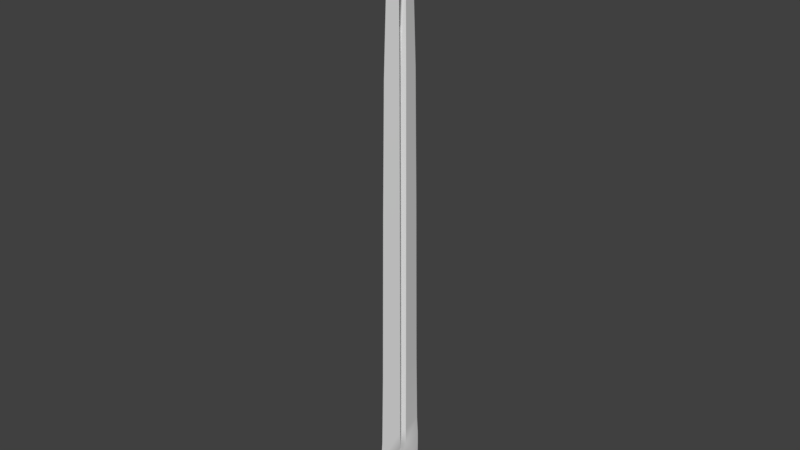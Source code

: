 # Source: Shortsword.blend  (saved by Blender 2.79.0; exported with 4.5.12 LTS)
import bpy
from mathutils import Matrix  # noqa: F401  (used for matrix-valued properties, if any)

bpy.ops.wm.read_factory_settings(use_empty=True)
scene = bpy.context.scene
scene.name = 'Scene'

# ---- collections
col_collection_1 = bpy.data.collections.new('Collection 1'); scene.collection.children.link(col_collection_1)

# ---- materials (node trees are filled in below, after node groups)
mat_material_001 = bpy.data.materials.new('Material.001')
mat_material_001.alpha_threshold = 0.0
mat_material_001.roughness = 0.5
mat_material_002 = bpy.data.materials.new('Material.002')
mat_material_002.alpha_threshold = 0.0
mat_material_002.roughness = 0.5
mat_material_003 = bpy.data.materials.new('Material.003')
mat_material_003.alpha_threshold = 0.0
mat_material_003.roughness = 0.5

# ---- node groups
ng_auto_smooth = bpy.data.node_groups.new('Auto Smooth', 'GeometryNodeTree')
_s = ng_auto_smooth.interface.new_socket(name='Geometry', in_out='OUTPUT', socket_type='NodeSocketGeometry')
_s = ng_auto_smooth.interface.new_socket(name='Geometry', in_out='INPUT', socket_type='NodeSocketGeometry')
_s = ng_auto_smooth.interface.new_socket(name='Angle', in_out='INPUT', socket_type='NodeSocketFloat')
_s.subtype = 'ANGLE'
_s.min_value = 0.0
_s.max_value = 3.142
ng_auto_smooth.is_modifier = True
_N = ng_auto_smooth.nodes; _L = ng_auto_smooth.links
n0 = _N.new('NodeGroupOutput'); n0.name = 'Group Output'; n0.location = (480, -100)
n1 = _N.new('NodeGroupInput'); n1.name = 'Group Input'; n1.location = (-420, -300)
n2 = _N.new('NodeGroupInput'); n2.name = 'Group Input.001'; n2.location = (-60, -100)
n3 = _N.new('GeometryNodeSetShadeSmooth'); n3.name = 'Set Shade Smooth'; n3.location = (120, -100)
n3.domain = 'EDGE'
n4 = _N.new('GeometryNodeSetShadeSmooth'); n4.name = 'Set Shade Smooth.001'; n4.location = (300, -100)
n5 = _N.new('GeometryNodeInputMeshEdgeAngle'); n5.name = 'Edge Angle'; n5.location = (-420, -220)
n6 = _N.new('GeometryNodeInputEdgeSmooth'); n6.name = 'Is Edge Smooth'; n6.location = (-60, -160)
n7 = _N.new('GeometryNodeInputShadeSmooth'); n7.name = 'Is Face Smooth'; n7.location = (-240, -340)
n8 = _N.new('FunctionNodeBooleanMath'); n8.name = 'Boolean Math'; n8.location = (-60, -220)
n9 = _N.new('FunctionNodeCompare'); n9.name = 'Compare'; n9.location = (-240, -180)
n9.operation = 'LESS_EQUAL'
_L.new(n5.outputs[0], n9.inputs[0])
_L.new(n4.outputs[0], n0.inputs[0])
_L.new(n1.outputs[1], n9.inputs[1])
_L.new(n9.outputs[0], n8.inputs[0])
_L.new(n7.outputs[0], n8.inputs[1])
_L.new(n2.outputs[0], n3.inputs[0])
_L.new(n6.outputs[0], n3.inputs[1])
_L.new(n3.outputs[0], n4.inputs[0])
_L.new(n8.outputs[0], n3.inputs[2])
n0.is_active_output = True

# ---- material node trees
mat_material_001.use_nodes = True; mat_material_001.node_tree.nodes.clear()
_N = mat_material_001.node_tree.nodes; _L = mat_material_001.node_tree.links
n0 = _N.new('ShaderNodeOutputMaterial'); n0.name = 'Material Output'; n0.location = (300, 300)
n1 = _N.new('ShaderNodeBsdfDiffuse'); n1.name = 'Diffuse BSDF'; n1.location = (10, 300)
_L.new(n1.outputs[0], n0.inputs[0])
n0.is_active_output = True
mat_material_002.use_nodes = True; mat_material_002.node_tree.nodes.clear()
_N = mat_material_002.node_tree.nodes; _L = mat_material_002.node_tree.links
n0 = _N.new('ShaderNodeOutputMaterial'); n0.name = 'Material Output'; n0.location = (300, 300)
n1 = _N.new('ShaderNodeBsdfDiffuse'); n1.name = 'Diffuse BSDF'; n1.location = (10, 300)
_L.new(n1.outputs[0], n0.inputs[0])
n0.is_active_output = True
mat_material_003.use_nodes = True; mat_material_003.node_tree.nodes.clear()
_N = mat_material_003.node_tree.nodes; _L = mat_material_003.node_tree.links
n0 = _N.new('ShaderNodeOutputMaterial'); n0.name = 'Material Output'; n0.location = (300, 300)
n1 = _N.new('ShaderNodeBsdfDiffuse'); n1.name = 'Diffuse BSDF'; n1.location = (10, 300)
_L.new(n1.outputs[0], n0.inputs[0])
n0.is_active_output = True

# ---- world
world_world = bpy.data.worlds.new('World'); scene.world = world_world
world_world.color = (0.05088, 0.05088, 0.05088)
world_world.use_sun_shadow = False
world_world.sun_shadow_jitter_overblur = 0.0
world_world.cycles.sampling_method = 'MANUAL'

# ---- meshes
me_circle = bpy.data.meshes.new('Circle')
me_circle.from_pydata([(0.003434, -0.007003, 7.153e-07), (0.002662, 0.01213, 7.153e-07), (0.003434, 0.007003, 7.153e-07), (0.003434, -7.374e-09, 7.153e-07), (0.003204, -0.006025, -0.01501), (0.002794, -0.0119, -0.01501), (0.002794, 0.0119, -0.01501), (0.003204, 0.006025, -0.01501), (0.003204, -7.451e-09, -0.01501), (0.002975, -0.01274, 0.004137), (0.001338, -0.02207, 0.004137), (0.001041, 0.02207, 0.004137), (-0.001338, -0.02207, 0.004137), (0.002975, 0.01274, 0.004137), (0.002975, -7.273e-09, 0.004137), (0.001041, 0.02207, 0.01763), (0.001384, -0.02207, 0.01763), (0.002975, -0.01274, 0.01763), (0.002975, 0.01274, 0.01763), (0.002975, -7.273e-09, 0.01763), (0.001048, 0.02207, 0.02548), (0.001048, -0.02207, 0.02548), (0.00224, -0.01274, 0.02548), (0.00224, 0.01274, 0.02548), (0.00224, -7.273e-09, 0.02548), (0.0009068, 0.02207, 0.03455), (0.0009068, -0.02207, 0.03455), (0.003174, -0.003605, 0.03455), (0.003174, 0.003603, 0.03455), (0.001255, 0.0, 0.03455), (0.003174, -0.003605, 0.04926), (0.003174, 0.003603, 0.04926), (0.001255, -7.273e-09, 0.04926), (0.003174, -0.003605, 0.1092), (0.003174, 0.003603, 0.1092), (0.001255, -7.273e-09, 0.1092), (0.002879, 0.003603, 0.2516), (0.0009599, -7.268e-09, 0.2516), (0.002879, -0.003605, 0.2516), (0.002528, 0.003603, 0.3541), (0.0006091, -7.29e-09, 0.3541), (0.002528, -0.003605, 0.3541), (0.002052, 0.003603, 0.4216), (0.002052, -0.003605, 0.4216), (0.001605, 0.003603, 0.4578), (0.001605, -0.003605, 0.4581), (0.0005994, 0.002457, 0.4804), (0.0005994, -7.412e-09, 0.4804), (-0.0005994, -0.002457, 0.4804), (-0.0005994, -7.412e-09, 0.4804), (0.0005994, -0.002457, 0.4804), (-0.0005994, 0.002457, 0.4804), (0.001974, -7.35e-09, 0.4626), (-0.003434, -0.007003, 7.153e-07), (-0.002662, 0.01213, 7.153e-07), (-0.003434, 0.007003, 7.153e-07), (-0.003434, -7.374e-09, 7.153e-07), (0.0, 0.0119, -0.01501), (0.0, -0.0119, -0.01501), (-0.003204, -0.006025, -0.01501), (-0.002794, -0.0119, -0.01501), (-0.002794, 0.0119, -0.01501), (-0.003204, 0.006025, -0.01501), (-0.003204, -7.451e-09, -0.01501), (-0.002975, -0.01274, 0.004137), (-0.001041, 0.02207, 0.004137), (-0.002975, 0.01274, 0.004137), (-0.002975, -7.273e-09, 0.004137), (-0.001041, 0.02207, 0.01763), (-0.001384, -0.02207, 0.01763), (-0.002975, -0.01274, 0.01763), (-0.002975, 0.01274, 0.01763), (-0.002975, -7.273e-09, 0.01763), (-0.001048, 0.02207, 0.02548), (-0.001048, -0.02207, 0.02548), (-0.00224, -0.01274, 0.02548), (-0.00224, 0.01274, 0.02548), (-0.00224, -7.273e-09, 0.02548), (-0.0009068, 0.02207, 0.03455), (-0.0009068, -0.02207, 0.03455), (-0.003174, -0.003605, 0.03455), (-0.003174, 0.003603, 0.03455), (-0.001255, 0.0, 0.03455), (0.0, 0.02207, 0.04926), (0.0, 0.02072, 0.1092), (0.0, -0.02207, 0.04926), (-0.003174, -0.003605, 0.04926), (-0.003174, 0.003603, 0.04926), (-0.001255, -7.273e-09, 0.04926), (-0.003174, -0.003605, 0.1092), (0.0, -0.02072, 0.1092), (-0.003174, 0.003603, 0.1092), (-0.001255, -7.273e-09, 0.1092), (-0.002879, 0.003603, 0.2516), (-0.0009599, -7.268e-09, 0.2516), (-0.002879, -0.003605, 0.2516), (0.0, -0.01897, 0.2516), (0.0, 0.01897, 0.2516), (-0.002528, 0.003603, 0.3541), (-0.0006091, -7.29e-09, 0.3541), (-0.002528, -0.003605, 0.3541), (0.0, -0.01709, 0.3541), (0.0, 0.01709, 0.3541), (-0.002052, 0.003603, 0.4216), (0.0, -7.321e-09, 0.4216), (-0.002052, -0.003605, 0.4216), (0.0, -0.0141, 0.4216), (0.0, 0.0141, 0.4216), (-0.001605, 0.003603, 0.4578), (0.0, -7.35e-09, 0.4588), (-0.001605, -0.003605, 0.4581), (0.0, -0.01093, 0.4603), (0.0, 0.01093, 0.4603), (0.0, -0.004257, 0.4804), (0.0, 0.004257, 0.4804), (-0.001974, -7.35e-09, 0.4626), (0.0004418, 0.001811, 0.483), (0.0004418, -7.422e-09, 0.483), (-0.0004418, -0.001811, 0.483), (-0.0004418, -7.422e-09, 0.483), (0.0004418, -0.001811, 0.483), (-0.0004418, 0.001811, 0.483), (0.0, -0.003138, 0.483), (0.0, 0.003137, 0.483), (0.0002946, 0.001207, 0.485), (0.0002946, -7.431e-09, 0.485), (-0.0002946, -0.001207, 0.485), (-0.0002946, -7.431e-09, 0.485), (0.0002946, -0.001207, 0.485), (-0.0002946, 0.001207, 0.485), (0.0, -0.002092, 0.485), (0.0, 0.002092, 0.485), (0.0001562, 0.0006403, 0.4869), (0.0001562, -7.44e-09, 0.4869), (-0.0001562, -0.0006403, 0.4869), (-0.0001562, -7.44e-09, 0.4869), (0.0001562, -0.0006403, 0.4869), (-0.0001562, 0.0006403, 0.4869), (0.0, -0.00111, 0.4869), (0.0, 0.00111, 0.4869), (0.0, -7.451e-09, 0.4883), (0.002794, -0.0125, -0.0001187), (-0.002794, -0.0125, -0.0001187)], [], [(3, 0, 4, 8), (2, 3, 8, 7), (1, 2, 7, 6), (9, 14, 19, 17), (0, 3, 14, 9), (3, 2, 13, 14), (2, 1, 11, 13), (14, 13, 18, 19), (10, 9, 17, 16), (13, 11, 15, 18), (19, 18, 23, 24), (18, 15, 20, 23), (16, 17, 22, 21), (17, 19, 24, 22), (29, 28, 31, 32), (24, 23, 28, 29), (23, 20, 25, 28), (21, 22, 27, 26), (22, 24, 29, 27), (32, 31, 34, 35), (28, 25, 83, 31), (26, 27, 30, 85), (27, 29, 32, 30), (34, 84, 97, 36), (85, 30, 33, 90), (31, 83, 84, 34), (30, 32, 35, 33), (33, 35, 37, 38), (90, 33, 38, 96), (35, 34, 36, 37), (96, 38, 41, 101), (37, 36, 39, 40), (36, 97, 102, 39), (38, 37, 40, 41), (43, 104, 109, 45), (101, 41, 43, 106), (40, 39, 42, 104), (39, 102, 107, 42), (41, 40, 104, 43), (109, 44, 52), (106, 43, 45, 111), (104, 42, 44, 109), (42, 107, 112, 44), (44, 112, 114, 46), (45, 109, 52), (111, 45, 50, 113), (47, 50, 45, 52), (47, 52, 44, 46), (56, 63, 59, 53), (55, 62, 63, 56), (54, 61, 62, 55), (64, 70, 72, 67), (53, 64, 67, 56), (56, 67, 66, 55), (55, 66, 65, 54), (67, 72, 71, 66), (12, 69, 70, 64), (66, 71, 68, 65), (72, 77, 76, 71), (71, 76, 73, 68), (69, 74, 75, 70), (70, 75, 77, 72), (82, 88, 87, 81), (77, 82, 81, 76), (76, 81, 78, 73), (74, 79, 80, 75), (75, 80, 82, 77), (88, 92, 91, 87), (81, 87, 83, 78), (79, 85, 86, 80), (80, 86, 88, 82), (91, 93, 97, 84), (85, 90, 89, 86), (87, 91, 84, 83), (86, 89, 92, 88), (89, 95, 94, 92), (90, 96, 95, 89), (92, 94, 93, 91), (96, 101, 100, 95), (94, 99, 98, 93), (93, 98, 102, 97), (95, 100, 99, 94), (105, 110, 109, 104), (101, 106, 105, 100), (99, 104, 103, 98), (98, 103, 107, 102), (100, 105, 104, 99), (109, 115, 108), (106, 111, 110, 105), (104, 109, 108, 103), (103, 108, 112, 107), (108, 51, 114, 112), (110, 115, 109), (111, 113, 48, 110), (49, 115, 110, 48), (49, 51, 108, 115), (114, 51, 121, 123), (49, 48, 118, 119), (48, 113, 122, 118), (51, 49, 119, 121), (113, 50, 120, 122), (47, 46, 116, 117), (46, 114, 123, 116), (50, 47, 117, 120), (118, 122, 130, 126), (121, 119, 127, 129), (122, 120, 128, 130), (117, 116, 124, 125), (116, 123, 131, 124), (120, 117, 125, 128), (123, 121, 129, 131), (119, 118, 126, 127), (128, 125, 133, 136), (131, 129, 137, 139), (127, 126, 134, 135), (126, 130, 138, 134), (129, 127, 135, 137), (130, 128, 136, 138), (125, 124, 132, 133), (124, 131, 139, 132), (133, 132, 140), (132, 139, 140), (136, 133, 140), (139, 137, 140), (135, 134, 140), (134, 138, 140), (137, 135, 140), (138, 136, 140), (83, 25, 78), (25, 20, 73, 78), (20, 15, 68, 73), (11, 65, 68, 15), (1, 54, 65, 11), (57, 61, 54, 1, 6), (5, 141, 142, 60, 58), (5, 58, 60, 59, 63, 62, 61, 57, 6, 7, 8, 4), (60, 142, 53, 59), (5, 4, 0, 141), (10, 141, 0, 9), (53, 142, 12, 64), (10, 12, 142, 141), (85, 79, 26), (26, 79, 74, 21), (21, 74, 69, 16), (10, 16, 69, 12)])
me_circle.polygons.foreach_set('use_smooth', [1, 1, 1, 1, 1, 1, 1, 1, 1, 1, 1, 1, 1, 1, 1, 1, 1, 1, 1, 1, 1, 1, 1, 1, 1, 1, 1, 1, 1, 1, 1, 1, 1, 1, 1, 1, 1, 1, 1, 1, 1, 1, 1, 1, 1, 1, 1, 1, 1, 1, 1, 1, 1, 1, 1, 1, 1, 1, 1, 1, 1, 1, 1, 1, 1, 1, 1, 1, 1, 1, 1, 1, 1, 1, 1, 1, 1, 1, 1, 1, 1, 1, 1, 1, 1, 1, 1, 1, 1, 1, 1, 1, 1, 1, 1, 1, 1, 1, 1, 1, 1, 1, 1, 1, 1, 1, 1, 1, 1, 1, 1, 1, 1, 1, 1, 1, 1, 1, 1, 1, 1, 1, 1, 1, 1, 1, 1, 1, 1, 1, 1, 1, 1, 1, 0, 1, 1, 1, 1, 1, 0, 1, 1, 1, 0])
_uv = me_circle.uv_layers.new(name='UVMap')
_uv.uv.foreach_set('vector', [1.401, 1.213, 1.401, 1.297, 1.22, 1.286, 1.22, 1.213, 1.401, 1.128, 1.401, 1.213, 1.22, 1.213, 1.22, 1.141, 1.401, 1.067, 1.401, 1.128, 1.22, 1.141, 1.221, 1.07, 1.557, -0.3342, 1.556, -0.4875, 1.719, -0.4879, 1.719, -0.3346, 1.401, 1.297, 1.401, 1.213, 1.451, 1.213, 1.451, 1.366, 1.401, 1.213, 1.401, 1.128, 1.451, 1.06, 1.451, 1.213, 1.401, 1.128, 1.401, 1.067, 1.452, 0.9481, 1.451, 1.06, 1.556, -0.4875, 1.556, -0.6408, 1.719, -0.6412, 1.719, -0.4879, 1.557, -0.2211, 1.557, -0.3342, 1.719, -0.3346, 1.72, -0.2215, 1.556, -0.6408, 1.557, -0.7523, 1.72, -0.7526, 1.719, -0.6412, 1.125, 1.47, 1.125, 1.317, 1.22, 1.317, 1.22, 1.47, 1.125, 1.317, 1.126, 1.205, 1.22, 1.205, 1.22, 1.317, 1.126, 1.737, 1.125, 1.624, 1.22, 1.624, 1.22, 1.737, 1.125, 1.624, 1.125, 1.47, 1.22, 1.47, 1.22, 1.624, 0.6902, 1.471, 0.6891, 1.427, 0.8661, 1.426, 0.8672, 1.47, -0.3758, 1.227, -0.3758, 1.074, -0.2672, 1.183, -0.2661, 1.227, -0.3758, 1.074, -0.3751, 0.9621, -0.2659, 0.962, -0.2672, 1.183, -0.3751, 1.493, -0.3758, 1.381, -0.2672, 1.27, -0.2659, 1.493, -0.3758, 1.381, -0.3758, 1.227, -0.2661, 1.227, -0.2672, 1.27, 0.9554, 0.4829, 0.9997, 0.4818, 1.001, 1.204, 0.9567, 1.205, 0.6891, 1.427, 0.6904, 1.205, 0.8679, 1.205, 0.8661, 1.426, 0.6904, 1.737, 0.6891, 1.513, 0.8661, 1.513, 0.8679, 1.737, 0.6891, 1.513, 0.6902, 1.471, 0.8672, 1.47, 0.8661, 1.513, -0.4705, -0.7526, -0.2659, -0.7508, -0.2839, 0.962, -0.4675, 0.9604, 0.6891, 0.4836, 0.9129, 0.4818, 0.9142, 1.204, 0.7067, 1.205, 0.9997, 0.4818, 1.22, 0.4836, 1.206, 1.205, 1.001, 1.204, 0.9129, 0.4818, 0.9554, 0.4829, 0.9567, 1.205, 0.9142, 1.204, -0.5572, -0.7526, -0.5148, -0.7515, -0.5118, 0.9614, -0.5542, 0.9604, -0.7648, -0.7508, -0.5572, -0.7526, -0.5542, 0.9604, -0.7406, 0.962, -0.5148, -0.7515, -0.4705, -0.7526, -0.4675, 0.9604, -0.5118, 0.9614, 0.6891, 0.48, 0.5028, 0.4816, 0.5007, -0.7512, 0.6642, -0.7526, 0.4603, 0.4806, 0.4161, 0.4816, 0.414, -0.7512, 0.4582, -0.7523, 0.4161, 0.4816, 0.2325, 0.48, 0.2528, -0.7526, 0.414, -0.7512, 0.5028, 0.4816, 0.4603, 0.4806, 0.4582, -0.7523, 0.5007, -0.7512, -0.6375, 0.962, -0.595, 0.9631, -0.5942, 1.411, -0.6369, 1.401, 0.2777, 0.4831, 0.4412, 0.4816, 0.4425, 1.295, 0.3152, 1.296, 0.4837, 0.4827, 0.528, 0.4816, 0.5292, 1.295, 0.4849, 1.296, 0.528, 0.4816, 0.6891, 0.4831, 0.6547, 1.296, 0.5292, 1.295, 0.4412, 0.4816, 0.4837, 0.4827, 0.4849, 1.296, 0.4425, 1.295, 1.266, 0.3257, 1.22, 0.3263, 1.278, 0.2832, -0.7648, 0.9631, -0.6375, 0.962, -0.6369, 1.401, -0.7257, 1.428, -0.595, 0.9631, -0.5507, 0.962, -0.5501, 1.397, -0.5942, 1.411, -0.5507, 0.962, -0.4253, 0.9631, -0.4627, 1.428, -0.5501, 1.397, 1.22, 0.3263, 1.145, 0.2706, 1.292, 0.06199, 1.313, 0.06852, 1.304, 0.3471, 1.266, 0.3257, 1.278, 0.2832, 1.397, 0.3471, 1.304, 0.3471, 1.369, 0.0857, 1.39, 0.09176, 1.341, 0.07711, 1.369, 0.0857, 1.304, 0.3471, 1.278, 0.2832, 1.341, 0.07711, 1.278, 0.2832, 1.22, 0.3263, 1.313, 0.06852, 1.633, 1.212, 1.452, 1.213, 1.452, 1.14, 1.633, 1.128, 1.633, 1.296, 1.452, 1.285, 1.452, 1.213, 1.633, 1.212, 1.633, 1.359, 1.452, 1.356, 1.452, 1.285, 1.633, 1.296, 1.557, -0.1097, 1.719, -0.11, 1.719, 0.04318, 1.556, 0.0435, 1.633, 1.128, 1.683, 1.059, 1.683, 1.212, 1.633, 1.212, 1.633, 1.212, 1.683, 1.212, 1.683, 1.366, 1.633, 1.296, 1.633, 1.296, 1.683, 1.366, 1.683, 1.479, 1.633, 1.359, 1.556, 0.0435, 1.719, 0.04318, 1.719, 0.1963, 1.556, 0.1967, 1.557, -0.2207, 1.72, -0.2211, 1.719, -0.11, 1.557, -0.1097, 1.556, 0.1967, 1.719, 0.1963, 1.72, 0.3099, 1.557, 0.3103, 1.669, 0.6814, 1.764, 0.6817, 1.764, 0.8349, 1.669, 0.8346, 1.669, 0.8346, 1.764, 0.8349, 1.765, 0.948, 1.67, 0.9482, 1.67, 0.4171, 1.765, 0.4172, 1.764, 0.5286, 1.669, 0.5283, 1.669, 0.5283, 1.764, 0.5286, 1.764, 0.6817, 1.669, 0.6814, 1.045, 1.471, 0.8685, 1.472, 0.8694, 1.43, 1.046, 1.429, 1.56, 0.6819, 1.669, 0.6823, 1.668, 0.7243, 1.56, 0.835, 1.56, 0.835, 1.668, 0.7243, 1.669, 0.948, 1.56, 0.9481, 1.56, 0.4173, 1.669, 0.4171, 1.668, 0.6376, 1.56, 0.5287, 1.56, 0.5287, 1.668, 0.6376, 1.669, 0.6823, 1.56, 0.6819, 0.0003474, 0.9632, 0.002003, 1.685, -0.03997, 1.684, -0.04162, 0.9622, 1.046, 1.429, 0.8694, 1.43, 0.8679, 1.205, 1.045, 1.206, 1.045, 1.736, 0.8679, 1.736, 0.8694, 1.516, 1.046, 1.516, 1.046, 1.516, 0.8694, 1.516, 0.8685, 1.472, 1.045, 1.471, -0.05783, -0.7526, -0.05411, 0.9609, -0.2409, 0.9622, -0.2659, -0.7511, 0.2649, 0.9637, 0.2503, 1.686, 0.0467, 1.684, 0.04504, 0.9622, -0.04162, 0.9622, -0.03997, 1.684, -0.2481, 1.686, -0.2659, 0.9637, 0.04504, 0.9622, 0.0467, 1.684, 0.002003, 1.685, 0.0003474, 0.9632, 0.02884, -0.7526, 0.03256, 0.9609, -0.01214, 0.9618, -0.01586, -0.7517, 0.2325, -0.7511, 0.2153, 0.9622, 0.03256, 0.9609, 0.02884, -0.7526, -0.01586, -0.7517, -0.01214, 0.9618, -0.05411, 0.9609, -0.05783, -0.7526, 1.145, -0.7513, 1.126, 0.4818, 0.9652, 0.4806, 0.9626, -0.7526, 0.9179, -0.7517, 0.9205, 0.4815, 0.8785, 0.4806, 0.876, -0.7526, 0.876, -0.7526, 0.8785, 0.4806, 0.7146, 0.4818, 0.6891, -0.7513, 0.9626, -0.7526, 0.9652, 0.4806, 0.9205, 0.4815, 0.9179, -0.7517, 1.435, 0.4818, 1.436, 0.9213, 1.391, 0.9305, 1.39, 0.4827, 1.556, -0.7514, 1.522, 0.06199, 1.398, 0.06102, 1.396, -0.7526, 1.351, -0.7517, 1.353, 0.06199, 1.311, 0.06102, 1.309, -0.7526, 1.309, -0.7526, 1.311, 0.06102, 1.183, 0.06199, 1.145, -0.7514, 1.396, -0.7526, 1.398, 0.06102, 1.353, 0.06199, 1.351, -0.7517, 0.5688, 1.56, 0.5543, 1.518, 0.6132, 1.56, 1.56, 0.4827, 1.523, 0.9481, 1.436, 0.9213, 1.435, 0.4818, 1.39, 0.4827, 1.391, 0.9305, 1.349, 0.9167, 1.348, 0.4818, 1.348, 0.4818, 1.349, 0.9167, 1.26, 0.9481, 1.22, 0.4827, 0.6132, 1.56, 0.5195, 1.303, 0.5405, 1.296, 0.6891, 1.504, 0.529, 1.581, 0.5543, 1.518, 0.5688, 1.56, 0.438, 1.581, 0.4427, 1.326, 0.463, 1.32, 0.529, 1.581, 0.4912, 1.312, 0.5543, 1.518, 0.529, 1.581, 0.463, 1.32, 0.4912, 1.312, 0.5195, 1.303, 0.6132, 1.56, 0.5543, 1.518, 0.2327, 0.6865, 0.2325, 0.6644, 0.2629, 0.6567, 0.2631, 0.6729, 0.2325, 0.6349, 0.2325, 0.6053, 0.2629, 0.6131, 0.2629, 0.6349, 0.2325, 0.6053, 0.2327, 0.5841, 0.2631, 0.5975, 0.2629, 0.6131, 0.2325, 0.6644, 0.2325, 0.6349, 0.2629, 0.6349, 0.2629, 0.6567, 0.2328, 0.5841, 0.2325, 0.5622, 0.2629, 0.5544, 0.2632, 0.5706, 0.2325, 0.5326, 0.2325, 0.503, 0.2629, 0.5108, 0.2629, 0.5326, 0.2325, 0.503, 0.2328, 0.4816, 0.2632, 0.4951, 0.2629, 0.5108, 0.2325, 0.5622, 0.2325, 0.5326, 0.2629, 0.5326, 0.2629, 0.5544, 0.2631, 0.8218, 0.2629, 0.8374, 0.2384, 0.8249, 0.2385, 0.8145, 0.2631, 0.7783, 0.2631, 0.8, 0.2385, 0.8, 0.2385, 0.7855, 0.2386, 0.762, 0.2384, 0.7458, 0.2629, 0.7386, 0.2631, 0.7494, 0.2384, 0.724, 0.2384, 0.7022, 0.2629, 0.7095, 0.2629, 0.7241, 0.2384, 0.7022, 0.2386, 0.6865, 0.2631, 0.699, 0.2629, 0.7095, 0.2384, 0.7458, 0.2384, 0.724, 0.2629, 0.7241, 0.2629, 0.7386, 0.2629, 0.762, 0.2631, 0.7783, 0.2385, 0.7855, 0.2384, 0.7746, 0.2631, 0.8, 0.2631, 0.8218, 0.2385, 0.8145, 0.2385, 0.8, 0.2608, 0.8482, 0.2608, 0.8628, 0.2385, 0.8627, 0.2385, 0.855, 0.2607, 0.8878, 0.2608, 0.8987, 0.2385, 0.9054, 0.2384, 0.8997, 0.2608, 0.9132, 0.2608, 0.9277, 0.2385, 0.9208, 0.2385, 0.9131, 0.2608, 0.9277, 0.2607, 0.9381, 0.2384, 0.9264, 0.2385, 0.9208, 0.2608, 0.8987, 0.2608, 0.9132, 0.2385, 0.9131, 0.2385, 0.9054, 0.2607, 0.8374, 0.2608, 0.8482, 0.2385, 0.855, 0.2384, 0.8493, 0.2608, 0.8628, 0.2608, 0.8773, 0.2385, 0.8705, 0.2385, 0.8627, 0.2608, 0.8773, 0.2607, 0.8878, 0.2384, 0.876, 0.2385, 0.8705, 0.2489, 0.9521, 0.2428, 0.9474, 0.2596, 0.9381, 0.2428, 0.9474, 0.2384, 0.9439, 0.2596, 0.9381, 0.255, 0.9568, 0.2489, 0.9521, 0.2596, 0.9381, 1.277, 0.3632, 1.281, 0.3597, 1.298, 0.369, 1.287, 0.355, 1.294, 0.3503, 1.298, 0.369, 1.294, 0.3503, 1.298, 0.3471, 1.298, 0.369, 1.281, 0.3597, 1.287, 0.355, 1.298, 0.369, 0.2596, 0.9602, 0.255, 0.9568, 0.2596, 0.9381, 1.696, 0.9481, 1.707, 1.125, 1.685, 1.125, 1.707, 1.125, 1.709, 1.234, 1.683, 1.234, 1.685, 1.125, 1.709, 1.234, 1.709, 1.329, 1.684, 1.329, 1.683, 1.234, 1.709, 1.492, 1.684, 1.492, 1.684, 1.329, 1.709, 1.329, 1.277, 0.4664, 1.213, 0.4664, 1.232, 0.3471, 1.257, 0.3471, 1.091, 1.386, 1.058, 1.386, 1.059, 1.205, 1.123, 1.205, 1.125, 1.386, 0.2777, 1.476, 0.2777, 1.296, 0.345, 1.296, 0.345, 1.476, 0.3114, 1.476, 1.402, 0.06199, 1.436, 0.06199, 1.469, 0.06199, 1.474, 0.1328, 1.474, 0.2053, 1.474, 0.2779, 1.469, 0.3487, 1.436, 0.3487, 1.402, 0.3487, 1.397, 0.2779, 1.397, 0.2053, 1.397, 0.1328, 1.452, 1.07, 1.632, 1.062, 1.633, 1.128, 1.452, 1.14, 1.221, 1.357, 1.22, 1.286, 1.401, 1.297, 1.4, 1.363, 1.452, 1.479, 1.4, 1.363, 1.401, 1.297, 1.451, 1.366, 1.633, 1.128, 1.632, 1.062, 1.683, 0.9481, 1.683, 1.059, 1.163, 0.3471, 1.195, 0.3471, 1.213, 0.4628, 1.145, 0.4628, -0.4086, 0.962, -0.3977, 1.139, -0.4195, 1.139, -0.4195, 1.139, -0.3977, 1.139, -0.396, 1.248, -0.4213, 1.248, -0.4213, 1.248, -0.396, 1.248, -0.392, 1.343, -0.4253, 1.343, -0.4247, 1.505, -0.4253, 1.343, -0.392, 1.343, -0.3925, 1.505])
me_circle.materials.append(mat_material_001)
me_circle.materials.append(mat_material_002)
me_circle.materials.append(mat_material_003)
me_circle.use_remesh_preserve_volume = False
me_circle.use_remesh_preserve_attributes = False
me_circle.use_mirror_vertex_groups = False
me_circle.update()

# ---- objects
ob_circle = bpy.data.objects.new('Circle', me_circle)

# ---- transforms, parenting, visibility, modifiers, constraints
ob_circle.location = (0.0, 0.0, 0.0)
ob_circle.lineart.crease_threshold = 0.0
_m = ob_circle.modifiers.new('Auto Smooth', 'NODES')
_m.node_group = ng_auto_smooth
_gi = [s.identifier for s in ng_auto_smooth.interface.items_tree if s.item_type == 'SOCKET' and s.in_out == 'INPUT']
_m[_gi[1]] = 0.5236  # Angle

# ---- collection membership
col_collection_1.objects.link(ob_circle)

# ---- scene / render settings (as saved in the file)
scene.frame_start = 1; scene.frame_end = 250; scene.frame_set(1)
scene.render.engine = 'CYCLES'
scene.render.resolution_percentage = 50
scene.render.dither_intensity = 0.0
scene.cycles.use_denoising = False
scene.cycles.samples = 128
scene.cycles.sampling_pattern = 'TABULATED_SOBOL'
scene.cycles.use_adaptive_sampling = False
scene.cycles.use_light_tree = False
scene.cycles.blur_glossy = 0.0
scene.cycles.sample_clamp_indirect = 0.0
scene.view_settings.view_transform = 'Standard'
bpy.context.view_layer.update()

# ---- added for rendering (the .blend has no active camera and no usable light): camera, sun
cam_auto = bpy.data.cameras.new('AutoCamera')
cam_auto.lens = 50.0
cam_auto.sensor_width = 36.0
cam_auto.clip_end = 1000.0
ob_auto_camera = bpy.data.objects.new('AutoCamera', cam_auto)
scene.collection.objects.link(ob_auto_camera)
ob_auto_camera.location = (0.467515, -0.561018, 0.610659)
ob_auto_camera.rotation_euler = (1.09748, -7.21219e-08, 0.694738)
scene.camera = ob_auto_camera
light_auto_sun = bpy.data.lights.new('AutoSun', 'SUN')
light_auto_sun.energy = 3.0
light_auto_sun.angle = 0.0523599
ob_auto_sun = bpy.data.objects.new('AutoSun', light_auto_sun)
scene.collection.objects.link(ob_auto_sun)
ob_auto_sun.rotation_euler = (0.872665, 0.174533, 0.523599)
bpy.context.view_layer.update()
